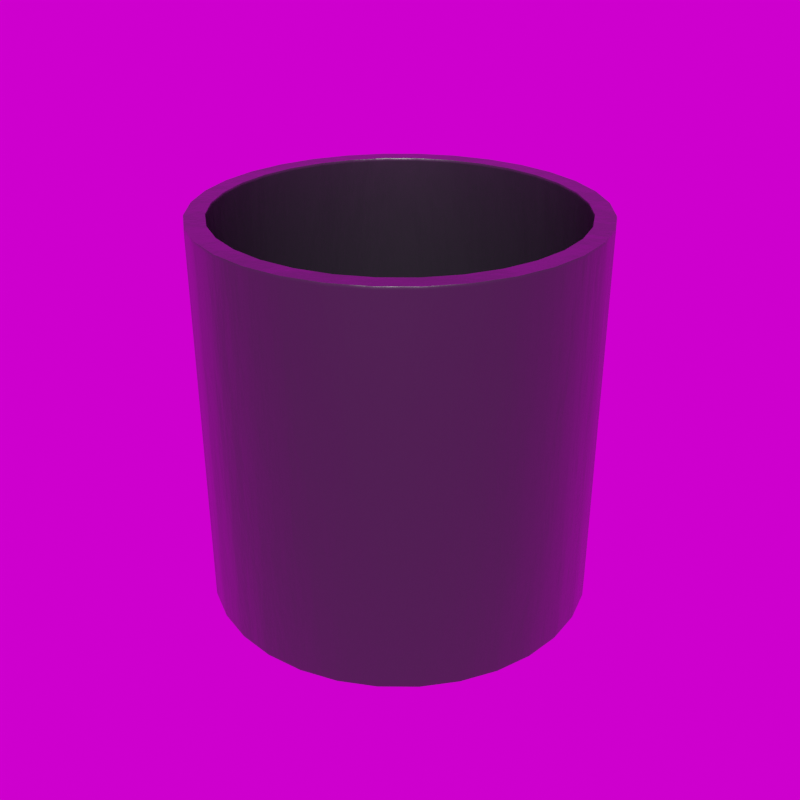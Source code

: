 # Source: Modern_Cylinder_17_.blend  (saved by Blender 5.3.7; exported with 4.5.12 LTS)
import bpy
from mathutils import Matrix  # noqa: F401  (used for matrix-valued properties, if any)

bpy.ops.wm.read_factory_settings(use_empty=True)
scene = bpy.context.scene
scene.name = 'Scene'

# ---- collections
col_library = bpy.data.collections.new('Library'); scene.collection.children.link(col_library)

# ---- images (referenced by path relative to the original .blend; pixels are not part of the script)
import os
ASSET_DIR = os.environ.get("B2B_ASSET_DIR", "")  # directory of the original .blend (textures are referenced by path, not embedded)
HERE = os.path.dirname(os.path.abspath(__file__))  # packed textures are extracted next to this script under _unpacked/

def load_image(name, relpath, width, height, colorspace="sRGB"):
    """Load a texture the original file referenced (path relative to the .blend, or extracted next to this script)."""
    p = next((c for c in (os.path.join(HERE, relpath), os.path.join(ASSET_DIR, relpath)) if relpath and os.path.exists(c)), "")
    if p:
        img = bpy.data.images.load(p, check_existing=True)
        img.name = name
    else:  # same state as the original file: an image datablock whose file is absent (Cycles renders it pink)
        img = bpy.data.images.new(name, width, height)
        img.source = "FILE"
        img.filepath = "//" + (relpath or name)
    img.colorspace_settings.name = colorspace
    return img
img_abandoned_games_room_02_1k_hdr = load_image('abandoned_games_room_02_1k.hdr', 'abandoned_games_room_02_1k.hdr', 1024, 1024, 'Linear Rec.709')

# ---- materials (node trees are filled in below, after node groups)
mat_modern_fiberstone = bpy.data.materials.new('Modern Fiberstone')
mat_modern_fiberstone.use_backface_culling_lightprobe_volume = False
mat_modern_fiberstone.diffuse_color = (0.05234, 0.05134, 0.06072, 1.0)

# ---- node groups
ng_abandoned_games_room_02 = bpy.data.node_groups.new('abandoned_games_room_02', 'ShaderNodeTree')
_s = ng_abandoned_games_room_02.interface.new_socket(name='Background', in_out='OUTPUT', socket_type='NodeSocketShader')
_s = ng_abandoned_games_room_02.interface.new_socket(name='Rotation', in_out='INPUT', socket_type='NodeSocketFloat')
_s.default_value = 17.7
_s.min_value = -1e+04
_s.max_value = 1e+04
_s = ng_abandoned_games_room_02.interface.new_socket(name='Strength', in_out='INPUT', socket_type='NodeSocketFloat')
_s.default_value = 1.0
_s.min_value = 0.0
_s.max_value = 1e+06
_N = ng_abandoned_games_room_02.nodes; _L = ng_abandoned_games_room_02.links
n0 = _N.new('ShaderNodeBackground'); n0.name = 'HDRIHandler_ShaderNodeBackground'; n0.location = (373, 84)
n1 = _N.new('ShaderNodeMapping'); n1.name = 'HDRIHandler_ShaderNodeMapping'; n1.location = (-167, 154)
n2 = _N.new('ShaderNodeTexCoord'); n2.name = 'HDRIHandler_ShaderNodeTexCoord'; n2.location = (-373, 112)
n3 = _N.new('NodeGroupOutput'); n3.name = 'Group Output'; n3.location = (563, 0)
n4 = _N.new('ShaderNodeCombineXYZ'); n4.name = 'Combine XYZ'; n4.location = (-371, -154)
n5 = _N.new('NodeGroupInput'); n5.name = 'Group Input'; n5.location = (-573, 0)
n6 = _N.new('ShaderNodeTexEnvironment'); n6.name = 'HDRIHandler_ShaderNodeTexEnvironment'; n6.location = (53, 102)
n6.image = img_abandoned_games_room_02_1k_hdr
_L.new(n0.outputs[0], n3.inputs[0])
_L.new(n2.outputs[0], n1.inputs[0])
_L.new(n1.outputs[0], n6.inputs[0])
_L.new(n6.outputs[0], n0.inputs[0])
_L.new(n4.outputs[0], n1.inputs[2])
_L.new(n5.outputs[0], n4.inputs[2])
_L.new(n5.outputs[1], n0.inputs[1])
n3.is_active_output = True
ng_auto_smooth = bpy.data.node_groups.new('Auto Smooth', 'GeometryNodeTree')
_s = ng_auto_smooth.interface.new_socket(name='Geometry', in_out='OUTPUT', socket_type='NodeSocketGeometry')
_s = ng_auto_smooth.interface.new_socket(name='Geometry', in_out='INPUT', socket_type='NodeSocketGeometry')
_s = ng_auto_smooth.interface.new_socket(name='Angle', in_out='INPUT', socket_type='NodeSocketFloat')
_s.subtype = 'ANGLE'
_s.min_value = 0.0
_s.max_value = 3.142
ng_auto_smooth.is_modifier = True
_N = ng_auto_smooth.nodes; _L = ng_auto_smooth.links
n0 = _N.new('NodeGroupOutput'); n0.name = 'Group Output'; n0.location = (480, -100)
n1 = _N.new('NodeGroupInput'); n1.name = 'Group Input'; n1.location = (-420, -300)
n2 = _N.new('NodeGroupInput'); n2.name = 'Group Input.001'; n2.location = (-60, -100)
n3 = _N.new('GeometryNodeSetShadeSmooth'); n3.name = 'Set Shade Smooth'; n3.location = (120, -100)
n3.domain = 'EDGE'
n4 = _N.new('GeometryNodeSetShadeSmooth'); n4.name = 'Set Shade Smooth.001'; n4.location = (300, -100)
n5 = _N.new('GeometryNodeInputMeshEdgeAngle'); n5.name = 'Edge Angle'; n5.location = (-420, -220)
n6 = _N.new('GeometryNodeInputEdgeSmooth'); n6.name = 'Is Edge Smooth'; n6.location = (-60, -160)
n7 = _N.new('GeometryNodeInputShadeSmooth'); n7.name = 'Is Face Smooth'; n7.location = (-240, -340)
n8 = _N.new('FunctionNodeBooleanMath'); n8.name = 'Boolean Math'; n8.location = (-60, -220)
n9 = _N.new('FunctionNodeCompare'); n9.name = 'Compare'; n9.location = (-240, -180)
n9.operation = 'LESS_EQUAL'
_L.new(n5.outputs[0], n9.inputs[0])
_L.new(n4.outputs[0], n0.inputs[0])
_L.new(n1.outputs[1], n9.inputs[1])
_L.new(n9.outputs[0], n8.inputs[0])
_L.new(n7.outputs[0], n8.inputs[1])
_L.new(n2.outputs[0], n3.inputs[0])
_L.new(n6.outputs[0], n3.inputs[1])
_L.new(n3.outputs[0], n4.inputs[0])
_L.new(n8.outputs[0], n3.inputs[2])
n0.is_active_output = True

# ---- material node trees
mat_modern_fiberstone.use_nodes = True; mat_modern_fiberstone.node_tree.nodes.clear()
_N = mat_modern_fiberstone.node_tree.nodes; _L = mat_modern_fiberstone.node_tree.links
n0 = _N.new('ShaderNodeBsdfPrincipled'); n0.name = 'Principled BSDF'; n0.location = (10, 300)
n0.distribution = 'GGX'
n0.subsurface_method = 'RANDOM_WALK_SKIN'
n0.inputs[0].default_value = (0.01688, 0.0166, 0.01922, 1.0)
n0.inputs[2].default_value = 0.3438
n0.inputs[3].default_value = 1.45
n0.inputs[13].default_value = 0.526
n0.inputs[27].default_value = (0.0, 0.0, 0.0, 1.0)
n0.inputs[28].default_value = 1.0
n1 = _N.new('ShaderNodeOutputMaterial'); n1.name = 'Material Output'; n1.location = (300, 300)
n2 = _N.new('ShaderNodeBump'); n2.name = 'Bump'; n2.location = (-190, -125)
n2.inputs[0].default_value = 0.05833
n2.inputs[1].default_value = 1.0
n2.inputs[2].default_value = 1.0
n3 = _N.new('ShaderNodeTexNoise'); n3.name = 'Noise Texture'; n3.location = (-379, -134)
n3.inputs[2].default_value = 1.33
n3.inputs[3].default_value = 13.46
n4 = _N.new('ShaderNodeTexCoord'); n4.name = 'Texture Coordinate'; n4.location = (-584, -107)
_L.new(n0.outputs[0], n1.inputs[0])
_L.new(n3.outputs[0], n2.inputs[3])
_L.new(n2.outputs[0], n0.inputs[5])
_L.new(n4.outputs[2], n3.inputs[0])
n1.is_active_output = True

# ---- world
world_abandoned_games_room_02 = bpy.data.worlds.new('abandoned_games_room_02'); scene.world = world_abandoned_games_room_02
world_abandoned_games_room_02.use_nodes = True; world_abandoned_games_room_02.node_tree.nodes.clear()
_N = world_abandoned_games_room_02.node_tree.nodes; _L = world_abandoned_games_room_02.node_tree.links
n0 = _N.new('ShaderNodeOutputWorld'); n0.name = 'World Output'; n0.location = (300, 300)
n1 = _N.new('ShaderNodeGroup'); n1.name = 'Group'; n1.location = (51, 313)
n1.node_tree = ng_abandoned_games_room_02
n1.inputs[0].default_value = 0.0
n1.inputs[1].default_value = 1.0
_L.new(n1.outputs[0], n0.inputs[0])
n0.is_active_output = True
world_abandoned_games_room_02.color = (0.05088, 0.05088, 0.05088)
world_abandoned_games_room_02.use_sun_shadow = False
world_abandoned_games_room_02.sun_shadow_jitter_overblur = 0.0

# ---- meshes
me_circle_012 = bpy.data.meshes.new('Circle.012')
me_circle_012.from_pydata([(4.029e-10, 0.1918, 0.02349), (-0.03743, 0.1882, 0.02349), (-0.07341, 0.1772, 0.02349), (-0.1066, 0.1595, 0.02349), (-0.1356, 0.1356, 0.02349), (-0.1595, 0.1066, 0.02349), (-0.1772, 0.07341, 0.02349), (-0.1882, 0.03743, 0.02349), (-0.1918, 0.0, 0.02349), (-0.1882, -0.03743, 0.02349), (-0.1772, -0.07341, 0.02349), (-0.1595, -0.1066, 0.02349), (-0.1356, -0.1356, 0.02349), (-0.1066, -0.1595, 0.02349), (-0.07341, -0.1772, 0.02349), (-0.03743, -0.1882, 0.02349), (4.029e-10, -0.1918, 0.02349), (0.03743, -0.1882, 0.02349), (0.07341, -0.1772, 0.02349), (0.1066, -0.1595, 0.02349), (0.1356, -0.1356, 0.02349), (0.1595, -0.1066, 0.02349), (0.1772, -0.07341, 0.02349), (0.1882, -0.03743, 0.02349), (0.1918, 0.0, 0.02349), (0.1882, 0.03743, 0.02349), (0.1772, 0.07341, 0.02349), (0.1595, 0.1066, 0.02349), (0.1356, 0.1356, 0.02349), (0.1066, 0.1595, 0.02349), (0.07341, 0.1772, 0.02349), (0.03743, 0.1882, 0.02349), (1.06e-10, 0.2136, 0.0), (0.0, 0.2143, 0.003116), (3.119e-11, 0.2141, 0.0009127), (-0.04181, 0.2102, 0.003116), (-0.04168, 0.2095, 0.0), (-0.04177, 0.21, 0.0009127), (-0.08201, 0.198, 0.003116), (-0.08176, 0.1974, 0.0), (-0.08194, 0.1978, 0.0009127), (-0.1191, 0.1782, 0.003116), (-0.1187, 0.1776, 0.0), (-0.119, 0.178, 0.0009127), (-0.1515, 0.1515, 0.003116), (-0.1511, 0.1511, 0.0), (-0.1514, 0.1514, 0.0009127), (-0.1782, 0.1191, 0.003116), (-0.1776, 0.1187, 0.0), (-0.178, 0.119, 0.0009127), (-0.198, 0.08201, 0.003116), (-0.1974, 0.08176, 0.0), (-0.1978, 0.08194, 0.0009127), (-0.2102, 0.04181, 0.003116), (-0.2095, 0.04168, 0.0), (-0.21, 0.04177, 0.0009127), (-0.2143, 0.0, 0.003116), (-0.2136, 1.06e-10, 0.0), (-0.2141, 3.119e-11, 0.0009127), (-0.2102, -0.04181, 0.003116), (-0.2095, -0.04168, 0.0), (-0.21, -0.04177, 0.0009127), (-0.198, -0.08201, 0.003116), (-0.1974, -0.08176, 0.0), (-0.1978, -0.08194, 0.0009127), (-0.1782, -0.1191, 0.003116), (-0.1776, -0.1187, 0.0), (-0.178, -0.119, 0.0009127), (-0.1515, -0.1515, 0.003116), (-0.1511, -0.1511, 0.0), (-0.1514, -0.1514, 0.0009127), (-0.1191, -0.1782, 0.003116), (-0.1187, -0.1776, 0.0), (-0.119, -0.178, 0.0009127), (-0.08201, -0.198, 0.003116), (-0.08176, -0.1974, 0.0), (-0.08194, -0.1978, 0.0009127), (-0.04181, -0.2102, 0.003116), (-0.04168, -0.2095, 0.0), (-0.04177, -0.21, 0.0009127), (0.0, -0.2143, 0.003116), (-1.06e-10, -0.2136, 0.0), (-3.119e-11, -0.2141, 0.0009127), (0.04181, -0.2102, 0.003116), (0.04168, -0.2095, 0.0), (0.04177, -0.21, 0.0009127), (0.08201, -0.198, 0.003116), (0.08176, -0.1974, 0.0), (0.08194, -0.1978, 0.0009127), (0.1191, -0.1782, 0.003116), (0.1187, -0.1776, 0.0), (0.119, -0.178, 0.0009127), (0.1515, -0.1515, 0.003116), (0.1511, -0.1511, 0.0), (0.1514, -0.1514, 0.0009127), (0.1782, -0.1191, 0.003116), (0.1776, -0.1187, 0.0), (0.178, -0.119, 0.0009127), (0.198, -0.08201, 0.003116), (0.1974, -0.08176, 0.0), (0.1978, -0.08194, 0.0009127), (0.2102, -0.04181, 0.003116), (0.2095, -0.04168, 0.0), (0.21, -0.04177, 0.0009127), (0.2143, 0.0, 0.003116), (0.2136, -1.06e-10, 0.0), (0.2141, -3.119e-11, 0.0009127), (0.2102, 0.04181, 0.003116), (0.2095, 0.04168, 0.0), (0.21, 0.04177, 0.0009127), (0.198, 0.08201, 0.003116), (0.1974, 0.08176, 0.0), (0.1978, 0.08194, 0.0009127), (0.1782, 0.1191, 0.003116), (0.1776, 0.1187, 0.0), (0.178, 0.119, 0.0009127), (0.1515, 0.1515, 0.003116), (0.1511, 0.1511, 0.0), (0.1514, 0.1514, 0.0009127), (0.1191, 0.1782, 0.003116), (0.1187, 0.1776, 0.0), (0.119, 0.178, 0.0009127), (0.08201, 0.198, 0.003116), (0.08176, 0.1974, 0.0), (0.08194, 0.1978, 0.0009127), (0.04181, 0.2102, 0.003116), (0.04168, 0.2095, 0.0), (0.04177, 0.21, 0.0009127), (0.0, 0.2143, 0.4255), (1.203e-11, 0.2136, 0.4286), (3.898e-12, 0.2141, 0.4277), (-0.04168, 0.2095, 0.4286), (-0.04181, 0.2102, 0.4255), (-0.04177, 0.21, 0.4277), (-0.08176, 0.1974, 0.4286), (-0.08201, 0.198, 0.4255), (-0.08194, 0.1978, 0.4277), (-0.1187, 0.1776, 0.4286), (-0.1191, 0.1782, 0.4255), (-0.119, 0.178, 0.4277), (-0.1511, 0.1511, 0.4286), (-0.1515, 0.1515, 0.4255), (-0.1514, 0.1514, 0.4277), (-0.1776, 0.1187, 0.4286), (-0.1782, 0.1191, 0.4255), (-0.178, 0.119, 0.4277), (-0.1974, 0.08176, 0.4286), (-0.198, 0.08201, 0.4255), (-0.1978, 0.08194, 0.4277), (-0.2095, 0.04168, 0.4286), (-0.2102, 0.04181, 0.4255), (-0.21, 0.04177, 0.4277), (-0.2136, 0.0, 0.4286), (-0.2143, 0.0, 0.4255), (-0.2141, 0.0, 0.4277), (-0.2095, -0.04168, 0.4286), (-0.2102, -0.04181, 0.4255), (-0.21, -0.04177, 0.4277), (-0.1974, -0.08176, 0.4286), (-0.198, -0.08201, 0.4255), (-0.1978, -0.08194, 0.4277), (-0.1776, -0.1187, 0.4286), (-0.1782, -0.1191, 0.4255), (-0.178, -0.119, 0.4277), (-0.1511, -0.1511, 0.4286), (-0.1515, -0.1515, 0.4255), (-0.1514, -0.1514, 0.4277), (-0.1187, -0.1776, 0.4286), (-0.1191, -0.1782, 0.4255), (-0.119, -0.178, 0.4277), (-0.08176, -0.1974, 0.4286), (-0.08201, -0.198, 0.4255), (-0.08194, -0.1978, 0.4277), (-0.04168, -0.2095, 0.4286), (-0.04181, -0.2102, 0.4255), (-0.04177, -0.21, 0.4277), (1.203e-11, -0.2136, 0.4286), (0.0, -0.2143, 0.4255), (3.898e-12, -0.2141, 0.4277), (0.04168, -0.2095, 0.4286), (0.04181, -0.2102, 0.4255), (0.04177, -0.21, 0.4277), (0.08176, -0.1974, 0.4286), (0.08201, -0.198, 0.4255), (0.08194, -0.1978, 0.4277), (0.1187, -0.1776, 0.4286), (0.1191, -0.1782, 0.4255), (0.119, -0.178, 0.4277), (0.1511, -0.1511, 0.4286), (0.1515, -0.1515, 0.4255), (0.1514, -0.1514, 0.4277), (0.1776, -0.1187, 0.4286), (0.1782, -0.1191, 0.4255), (0.178, -0.119, 0.4277), (0.1974, -0.08176, 0.4286), (0.198, -0.08201, 0.4255), (0.1978, -0.08194, 0.4277), (0.2095, -0.04168, 0.4286), (0.2102, -0.04181, 0.4255), (0.21, -0.04177, 0.4277), (0.2136, 0.0, 0.4286), (0.2143, 0.0, 0.4255), (0.2141, 0.0, 0.4277), (0.2095, 0.04168, 0.4286), (0.2102, 0.04181, 0.4255), (0.21, 0.04177, 0.4277), (0.1974, 0.08176, 0.4286), (0.198, 0.08201, 0.4255), (0.1978, 0.08194, 0.4277), (0.1776, 0.1187, 0.4286), (0.1782, 0.1191, 0.4255), (0.178, 0.119, 0.4277), (0.1511, 0.1511, 0.4286), (0.1515, 0.1515, 0.4255), (0.1514, 0.1514, 0.4277), (0.1187, 0.1776, 0.4286), (0.1191, 0.1782, 0.4255), (0.119, 0.178, 0.4277), (0.08176, 0.1974, 0.4286), (0.08201, 0.198, 0.4255), (0.08194, 0.1978, 0.4277), (0.04168, 0.2095, 0.4286), (0.04181, 0.2102, 0.4255), (0.04177, 0.21, 0.4277), (3.909e-10, 0.1925, 0.4286), (4.029e-10, 0.1918, 0.4255), (3.992e-10, 0.192, 0.4277), (-0.03743, 0.1882, 0.4255), (-0.03756, 0.1888, 0.4286), (-0.03746, 0.1883, 0.4277), (-0.07341, 0.1772, 0.4255), (-0.07367, 0.1779, 0.4286), (-0.07349, 0.1774, 0.4277), (-0.1066, 0.1595, 0.4255), (-0.107, 0.1601, 0.4286), (-0.1067, 0.1597, 0.4277), (-0.1356, 0.1356, 0.4255), (-0.1361, 0.1361, 0.4286), (-0.1358, 0.1358, 0.4277), (-0.1595, 0.1066, 0.4255), (-0.1601, 0.107, 0.4286), (-0.1597, 0.1067, 0.4277), (-0.1772, 0.07341, 0.4255), (-0.1779, 0.07367, 0.4286), (-0.1774, 0.07349, 0.4277), (-0.1882, 0.03743, 0.4255), (-0.1888, 0.03756, 0.4286), (-0.1883, 0.03746, 0.4277), (-0.1918, 0.0, 0.4255), (-0.1925, 0.0, 0.4286), (-0.192, 0.0, 0.4277), (-0.1882, -0.03743, 0.4255), (-0.1888, -0.03756, 0.4286), (-0.1883, -0.03746, 0.4277), (-0.1772, -0.07341, 0.4255), (-0.1779, -0.07367, 0.4286), (-0.1774, -0.07349, 0.4277), (-0.1595, -0.1066, 0.4255), (-0.1601, -0.107, 0.4286), (-0.1597, -0.1067, 0.4277), (-0.1356, -0.1356, 0.4255), (-0.1361, -0.1361, 0.4286), (-0.1358, -0.1358, 0.4277), (-0.1066, -0.1595, 0.4255), (-0.107, -0.1601, 0.4286), (-0.1067, -0.1597, 0.4277), (-0.07341, -0.1772, 0.4255), (-0.07367, -0.1779, 0.4286), (-0.07349, -0.1774, 0.4277), (-0.03743, -0.1882, 0.4255), (-0.03756, -0.1888, 0.4286), (-0.03746, -0.1883, 0.4277), (4.029e-10, -0.1918, 0.4255), (3.909e-10, -0.1925, 0.4286), (3.992e-10, -0.192, 0.4277), (0.03743, -0.1882, 0.4255), (0.03756, -0.1888, 0.4286), (0.03746, -0.1883, 0.4277), (0.07341, -0.1772, 0.4255), (0.07367, -0.1779, 0.4286), (0.07349, -0.1774, 0.4277), (0.1066, -0.1595, 0.4255), (0.107, -0.1601, 0.4286), (0.1067, -0.1597, 0.4277), (0.1356, -0.1356, 0.4255), (0.1361, -0.1361, 0.4286), (0.1358, -0.1358, 0.4277), (0.1595, -0.1066, 0.4255), (0.1601, -0.107, 0.4286), (0.1597, -0.1067, 0.4277), (0.1772, -0.07341, 0.4255), (0.1779, -0.07367, 0.4286), (0.1774, -0.07349, 0.4277), (0.1882, -0.03743, 0.4255), (0.1888, -0.03756, 0.4286), (0.1883, -0.03746, 0.4277), (0.1918, 0.0, 0.4255), (0.1925, 0.0, 0.4286), (0.192, 0.0, 0.4277), (0.1882, 0.03743, 0.4255), (0.1888, 0.03756, 0.4286), (0.1883, 0.03746, 0.4277), (0.1772, 0.07341, 0.4255), (0.1779, 0.07367, 0.4286), (0.1774, 0.07349, 0.4277), (0.1595, 0.1066, 0.4255), (0.1601, 0.107, 0.4286), (0.1597, 0.1067, 0.4277), (0.1356, 0.1356, 0.4255), (0.1361, 0.1361, 0.4286), (0.1358, 0.1358, 0.4277), (0.1066, 0.1595, 0.4255), (0.107, 0.1601, 0.4286), (0.1067, 0.1597, 0.4277), (0.07341, 0.1772, 0.4255), (0.07367, 0.1779, 0.4286), (0.07349, 0.1774, 0.4277), (0.03743, 0.1882, 0.4255), (0.03756, 0.1888, 0.4286), (0.03746, 0.1883, 0.4277)], [], [(71, 68, 165, 168), (113, 110, 207, 210), (74, 71, 168, 171), (116, 113, 210, 213), (77, 74, 171, 174), (38, 35, 132, 135), (119, 116, 213, 216), (80, 77, 174, 177), (41, 38, 135, 138), (122, 119, 216, 219), (83, 80, 177, 180), (44, 41, 138, 141), (125, 122, 219, 222), (86, 83, 180, 183), (47, 44, 141, 144), (131, 129, 224, 228), (89, 86, 183, 186), (50, 47, 144, 147), (35, 33, 128, 132), (92, 89, 186, 189), (53, 50, 147, 150), (95, 92, 189, 192), (56, 53, 150, 153), (98, 95, 192, 195), (59, 56, 153, 156), (101, 98, 195, 198), (62, 59, 156, 159), (104, 101, 198, 201), (65, 62, 159, 162), (107, 104, 201, 204), (68, 65, 162, 165), (110, 107, 204, 207), (191, 188, 285, 288), (152, 149, 246, 249), (194, 191, 288, 291), (155, 152, 249, 252), (197, 194, 291, 294), (158, 155, 252, 255), (200, 197, 294, 297), (161, 158, 255, 258), (203, 200, 297, 300), (164, 161, 258, 261), (206, 203, 300, 303), (167, 164, 261, 264), (209, 206, 303, 306), (170, 167, 264, 267), (212, 209, 306, 309), (173, 170, 267, 270), (129, 221, 318, 224), (215, 212, 309, 312), (176, 173, 270, 273), (137, 134, 231, 234), (218, 215, 312, 315), (179, 176, 273, 276), (140, 137, 234, 237), (221, 218, 315, 318), (182, 179, 276, 279), (143, 140, 237, 240), (227, 225, 0, 1), (185, 182, 279, 282), (146, 143, 240, 243), (134, 131, 228, 231), (188, 185, 282, 285), (149, 146, 243, 246), (296, 293, 23, 24), (257, 254, 10, 11), (299, 296, 24, 25), (260, 257, 11, 12), (302, 299, 25, 26), (263, 260, 12, 13), (305, 302, 26, 27), (266, 263, 13, 14), (308, 305, 27, 28), (269, 266, 14, 15), (225, 317, 31, 0), (311, 308, 28, 29), (272, 269, 15, 16), (233, 230, 2, 3), (314, 311, 29, 30), (275, 272, 16, 17), (236, 233, 3, 4), (317, 314, 30, 31), (278, 275, 17, 18), (239, 236, 4, 5), (281, 278, 18, 19), (242, 239, 5, 6), (230, 227, 1, 2), (284, 281, 19, 20), (245, 242, 6, 7), (287, 284, 20, 21), (248, 245, 7, 8), (290, 287, 21, 22), (251, 248, 8, 9), (293, 290, 22, 23), (254, 251, 9, 10), (1, 0, 31, 30, 29, 28, 27, 26, 25, 24, 23, 22, 21, 20, 19, 18, 17, 16, 15, 14, 13, 12, 11, 10, 9, 8, 7, 6, 5, 4, 3, 2), (33, 125, 222, 128), (36, 32, 34, 37), (37, 34, 33, 35), (39, 36, 37, 40), (40, 37, 35, 38), (42, 39, 40, 43), (43, 40, 38, 41), (45, 42, 43, 46), (46, 43, 41, 44), (48, 45, 46, 49), (49, 46, 44, 47), (51, 48, 49, 52), (52, 49, 47, 50), (54, 51, 52, 55), (55, 52, 50, 53), (57, 54, 55, 58), (58, 55, 53, 56), (60, 57, 58, 61), (61, 58, 56, 59), (63, 60, 61, 64), (64, 61, 59, 62), (66, 63, 64, 67), (67, 64, 62, 65), (69, 66, 67, 70), (70, 67, 65, 68), (72, 69, 70, 73), (73, 70, 68, 71), (75, 72, 73, 76), (76, 73, 71, 74), (78, 75, 76, 79), (79, 76, 74, 77), (81, 78, 79, 82), (82, 79, 77, 80), (84, 81, 82, 85), (85, 82, 80, 83), (87, 84, 85, 88), (88, 85, 83, 86), (90, 87, 88, 91), (91, 88, 86, 89), (93, 90, 91, 94), (94, 91, 89, 92), (96, 93, 94, 97), (97, 94, 92, 95), (99, 96, 97, 100), (100, 97, 95, 98), (102, 99, 100, 103), (103, 100, 98, 101), (105, 102, 103, 106), (106, 103, 101, 104), (108, 105, 106, 109), (109, 106, 104, 107), (111, 108, 109, 112), (112, 109, 107, 110), (114, 111, 112, 115), (115, 112, 110, 113), (117, 114, 115, 118), (118, 115, 113, 116), (120, 117, 118, 121), (121, 118, 116, 119), (123, 120, 121, 124), (124, 121, 119, 122), (126, 123, 124, 127), (127, 124, 122, 125), (32, 126, 127, 34), (34, 127, 125, 33), (132, 128, 130, 133), (133, 130, 129, 131), (135, 132, 133, 136), (136, 133, 131, 134), (138, 135, 136, 139), (139, 136, 134, 137), (141, 138, 139, 142), (142, 139, 137, 140), (144, 141, 142, 145), (145, 142, 140, 143), (147, 144, 145, 148), (148, 145, 143, 146), (150, 147, 148, 151), (151, 148, 146, 149), (153, 150, 151, 154), (154, 151, 149, 152), (156, 153, 154, 157), (157, 154, 152, 155), (159, 156, 157, 160), (160, 157, 155, 158), (162, 159, 160, 163), (163, 160, 158, 161), (165, 162, 163, 166), (166, 163, 161, 164), (168, 165, 166, 169), (169, 166, 164, 167), (171, 168, 169, 172), (172, 169, 167, 170), (174, 171, 172, 175), (175, 172, 170, 173), (177, 174, 175, 178), (178, 175, 173, 176), (180, 177, 178, 181), (181, 178, 176, 179), (183, 180, 181, 184), (184, 181, 179, 182), (186, 183, 184, 187), (187, 184, 182, 185), (189, 186, 187, 190), (190, 187, 185, 188), (192, 189, 190, 193), (193, 190, 188, 191), (195, 192, 193, 196), (196, 193, 191, 194), (198, 195, 196, 199), (199, 196, 194, 197), (201, 198, 199, 202), (202, 199, 197, 200), (204, 201, 202, 205), (205, 202, 200, 203), (207, 204, 205, 208), (208, 205, 203, 206), (210, 207, 208, 211), (211, 208, 206, 209), (213, 210, 211, 214), (214, 211, 209, 212), (216, 213, 214, 217), (217, 214, 212, 215), (219, 216, 217, 220), (220, 217, 215, 218), (222, 219, 220, 223), (223, 220, 218, 221), (128, 222, 223, 130), (130, 223, 221, 129), (228, 224, 226, 229), (229, 226, 225, 227), (231, 228, 229, 232), (232, 229, 227, 230), (234, 231, 232, 235), (235, 232, 230, 233), (237, 234, 235, 238), (238, 235, 233, 236), (240, 237, 238, 241), (241, 238, 236, 239), (243, 240, 241, 244), (244, 241, 239, 242), (246, 243, 244, 247), (247, 244, 242, 245), (249, 246, 247, 250), (250, 247, 245, 248), (252, 249, 250, 253), (253, 250, 248, 251), (255, 252, 253, 256), (256, 253, 251, 254), (258, 255, 256, 259), (259, 256, 254, 257), (261, 258, 259, 262), (262, 259, 257, 260), (264, 261, 262, 265), (265, 262, 260, 263), (267, 264, 265, 268), (268, 265, 263, 266), (270, 267, 268, 271), (271, 268, 266, 269), (273, 270, 271, 274), (274, 271, 269, 272), (276, 273, 274, 277), (277, 274, 272, 275), (279, 276, 277, 280), (280, 277, 275, 278), (282, 279, 280, 283), (283, 280, 278, 281), (285, 282, 283, 286), (286, 283, 281, 284), (288, 285, 286, 289), (289, 286, 284, 287), (291, 288, 289, 292), (292, 289, 287, 290), (294, 291, 292, 295), (295, 292, 290, 293), (297, 294, 295, 298), (298, 295, 293, 296), (300, 297, 298, 301), (301, 298, 296, 299), (303, 300, 301, 304), (304, 301, 299, 302), (306, 303, 304, 307), (307, 304, 302, 305), (309, 306, 307, 310), (310, 307, 305, 308), (312, 309, 310, 313), (313, 310, 308, 311), (315, 312, 313, 316), (316, 313, 311, 314), (318, 315, 316, 319), (319, 316, 314, 317), (224, 318, 319, 226), (226, 319, 317, 225), (36, 39, 42, 45, 48, 51, 54, 57, 60, 63, 66, 69, 72, 75, 78, 81, 84, 87, 90, 93, 96, 99, 102, 105, 108, 111, 114, 117, 120, 123, 126, 32)])
me_circle_012.polygons.foreach_set('use_smooth', [True] * 290)
_uv = me_circle_012.uv_layers.new(name='UVMap')
_uv.uv.foreach_set('vector', [0.7946, 0.7216, 0.7928, 0.683, 0.8923, 0.6838, 0.8942, 0.7224, 0.5811, 0.5203, 0.5826, 0.4817, 0.6821, 0.4801, 0.6806, 0.5187, 0.7971, 0.7544, 0.7946, 0.7216, 0.8942, 0.7224, 0.8966, 0.7552, 0.5803, 0.5632, 0.5811, 0.5203, 0.6806, 0.5187, 0.6798, 0.5616, 0.4767, 0.4542, 0.4797, 0.4215, 0.5793, 0.4223, 0.5763, 0.455, 0.9987, 0.9004, 0.9973, 0.9433, 0.8977, 0.9433, 0.8992, 0.9004, 0.5803, 0.6087, 0.5803, 0.5632, 0.6798, 0.5616, 0.6798, 0.607, 0.4742, 0.4928, 0.4767, 0.4542, 0.5763, 0.455, 0.5738, 0.4936, 0.9995, 0.855, 0.9987, 0.9004, 0.8992, 0.9004, 0.8999, 0.855, 0.5811, 0.6551, 0.5803, 0.6087, 0.6798, 0.607, 0.6806, 0.6534, 0.4724, 0.5356, 0.4742, 0.4928, 0.5738, 0.4936, 0.572, 0.5364, 0.9995, 0.8086, 0.9995, 0.855, 0.8999, 0.855, 0.8999, 0.8086, 0.5826, 0.7005, 0.5811, 0.6551, 0.6806, 0.6534, 0.6821, 0.6989, 0.4713, 0.5811, 0.4724, 0.5356, 0.572, 0.5364, 0.5709, 0.5819, 0.9987, 0.7631, 0.9995, 0.8086, 0.8999, 0.8086, 0.8992, 0.7631, 0.0856, 0.8879, 0.05291, 0.8552, 0.07095, 0.8404, 0.1004, 0.8699, 0.4709, 0.6274, 0.4713, 0.5811, 0.5709, 0.5819, 0.5705, 0.6283, 0.9973, 0.7203, 0.9987, 0.7631, 0.8992, 0.7631, 0.8977, 0.7203, 0.5875, 0.7818, 0.5847, 0.7433, 0.6843, 0.7417, 0.6871, 0.7802, 0.4713, 0.6729, 0.4709, 0.6274, 0.5705, 0.6283, 0.5709, 0.6737, 0.7946, 0.46, 0.7971, 0.4215, 0.8966, 0.4223, 0.8942, 0.4608, 0.4724, 0.7158, 0.4713, 0.6729, 0.5709, 0.6737, 0.572, 0.7166, 0.7928, 0.5028, 0.7946, 0.46, 0.8942, 0.4608, 0.8923, 0.5036, 0.4742, 0.7544, 0.4724, 0.7158, 0.572, 0.7166, 0.5738, 0.7552, 0.7917, 0.5483, 0.7928, 0.5028, 0.8923, 0.5036, 0.8912, 0.5491, 0.4767, 0.7872, 0.4742, 0.7544, 0.5738, 0.7552, 0.5763, 0.788, 0.7913, 0.5947, 0.7917, 0.5483, 0.8912, 0.5491, 0.8908, 0.5955, 0.4797, 0.813, 0.4767, 0.7872, 0.5763, 0.788, 0.5793, 0.8138, 0.7917, 0.6402, 0.7913, 0.5947, 0.8908, 0.5955, 0.8912, 0.641, 0.5847, 0.4489, 0.5875, 0.4231, 0.6871, 0.4215, 0.6843, 0.4473, 0.7928, 0.683, 0.7917, 0.6402, 0.8912, 0.641, 0.8923, 0.6838, 0.5826, 0.4817, 0.5847, 0.4489, 0.6843, 0.4473, 0.6821, 0.4801, 0.2121, 0.4709, 0.2583, 0.4709, 0.256, 0.4941, 0.2144, 0.4941, 0.3848, 0.8879, 0.3464, 0.9136, 0.3354, 0.893, 0.37, 0.8699, 0.1667, 0.4799, 0.2121, 0.4709, 0.2144, 0.4941, 0.1735, 0.5023, 0.4175, 0.8552, 0.3848, 0.8879, 0.37, 0.8699, 0.3995, 0.8404, 0.124, 0.4976, 0.1667, 0.4799, 0.1735, 0.5023, 0.135, 0.5182, 0.4432, 0.8168, 0.4175, 0.8552, 0.3995, 0.8404, 0.4226, 0.8058, 0.0856, 0.5233, 0.124, 0.4976, 0.135, 0.5182, 0.1004, 0.5414, 0.4609, 0.7741, 0.4432, 0.8168, 0.4226, 0.8058, 0.4385, 0.7673, 0.05291, 0.556, 0.0856, 0.5233, 0.1004, 0.5414, 0.07095, 0.5708, 0.4699, 0.7287, 0.4609, 0.7741, 0.4385, 0.7673, 0.4467, 0.7264, 0.02723, 0.5944, 0.05291, 0.556, 0.07095, 0.5708, 0.0478, 0.6054, 0.4699, 0.6825, 0.4699, 0.7287, 0.4467, 0.7264, 0.4467, 0.6848, 0.00954, 0.6372, 0.02723, 0.5944, 0.0478, 0.6054, 0.03186, 0.6439, 0.4609, 0.6372, 0.4699, 0.6825, 0.4467, 0.6848, 0.4385, 0.6439, 0.0005212, 0.6825, 0.00954, 0.6372, 0.03186, 0.6439, 0.02374, 0.6848, 0.4432, 0.5944, 0.4609, 0.6372, 0.4385, 0.6439, 0.4226, 0.6054, 0.05291, 0.8552, 0.02723, 0.8168, 0.0478, 0.8058, 0.07095, 0.8404, 0.0005212, 0.7287, 0.0005212, 0.6825, 0.02374, 0.6848, 0.02374, 0.7264, 0.4175, 0.556, 0.4432, 0.5944, 0.4226, 0.6054, 0.3995, 0.5708, 0.1667, 0.9313, 0.124, 0.9136, 0.135, 0.893, 0.1735, 0.9089, 0.00954, 0.7741, 0.0005212, 0.7287, 0.02374, 0.7264, 0.03186, 0.7673, 0.3848, 0.5233, 0.4175, 0.556, 0.3995, 0.5708, 0.37, 0.5414, 0.2121, 0.9403, 0.1667, 0.9313, 0.1735, 0.9089, 0.2144, 0.9171, 0.02723, 0.8168, 0.00954, 0.7741, 0.03186, 0.7673, 0.0478, 0.8058, 0.3464, 0.4976, 0.3848, 0.5233, 0.37, 0.5414, 0.3354, 0.5182, 0.2583, 0.9403, 0.2121, 0.9403, 0.2144, 0.9171, 0.256, 0.9171, 0.6895, 0.5238, 0.6911, 0.4855, 0.7859, 0.4862, 0.7843, 0.5246, 0.3037, 0.4799, 0.3464, 0.4976, 0.3354, 0.5182, 0.2969, 0.5023, 0.3037, 0.9313, 0.2583, 0.9403, 0.256, 0.9171, 0.2969, 0.9089, 0.124, 0.9136, 0.0856, 0.8879, 0.1004, 0.8699, 0.135, 0.893, 0.2583, 0.4709, 0.3037, 0.4799, 0.2969, 0.5023, 0.256, 0.4941, 0.3464, 0.9136, 0.3037, 0.9313, 0.2969, 0.9089, 0.3354, 0.893, 0.899, 0.4943, 0.9007, 0.456, 0.9954, 0.4567, 0.9938, 0.4951, 0.9924, 0.2342, 0.9911, 0.2688, 0.8963, 0.2703, 0.8976, 0.2358, 0.898, 0.535, 0.899, 0.4943, 0.9938, 0.4951, 0.9928, 0.5358, 0.9931, 0.1959, 0.9924, 0.2342, 0.8976, 0.2358, 0.8983, 0.1974, 0.8977, 0.5765, 0.898, 0.535, 0.9928, 0.5358, 0.9925, 0.5773, 0.9931, 0.1551, 0.9931, 0.1959, 0.8983, 0.1974, 0.8983, 0.1567, 0.898, 0.6172, 0.8977, 0.5765, 0.9925, 0.5773, 0.9928, 0.618, 0.9924, 0.1136, 0.9931, 0.1551, 0.8983, 0.1567, 0.8976, 0.1152, 0.899, 0.6556, 0.898, 0.6172, 0.9928, 0.618, 0.9938, 0.6564, 0.9911, 0.07295, 0.9924, 0.1136, 0.8976, 0.1152, 0.8963, 0.07451, 0.6911, 0.4855, 0.6933, 0.451, 0.7881, 0.4517, 0.7859, 0.4862, 0.9007, 0.6901, 0.899, 0.6556, 0.9938, 0.6564, 0.9954, 0.6909, 0.9891, 0.03462, 0.9911, 0.07295, 0.8963, 0.07451, 0.8943, 0.03619, 0.6881, 0.606, 0.6885, 0.5645, 0.7833, 0.5653, 0.7829, 0.6068, 0.9029, 0.7195, 0.9007, 0.6901, 0.9954, 0.6909, 0.9976, 0.7203, 0.9866, 0.0001464, 0.9891, 0.03462, 0.8943, 0.03619, 0.8919, 0.001713, 0.6885, 0.6467, 0.6881, 0.606, 0.7829, 0.6068, 0.7833, 0.6475, 0.6933, 0.451, 0.696, 0.4216, 0.7908, 0.4224, 0.7881, 0.4517, 0.792, 0.7937, 0.7933, 0.7553, 0.8881, 0.7553, 0.8868, 0.7937, 0.6895, 0.6851, 0.6885, 0.6467, 0.7833, 0.6475, 0.7843, 0.6859, 0.7913, 0.8344, 0.792, 0.7937, 0.8868, 0.7937, 0.8861, 0.8344, 0.6911, 0.7196, 0.6895, 0.6851, 0.7843, 0.6859, 0.7859, 0.7204, 0.6885, 0.5645, 0.6895, 0.5238, 0.7843, 0.5246, 0.7833, 0.5653, 0.7913, 0.8759, 0.7913, 0.8344, 0.8861, 0.8344, 0.8861, 0.8759, 0.6933, 0.749, 0.6911, 0.7196, 0.7859, 0.7204, 0.7881, 0.7498, 0.792, 0.9166, 0.7913, 0.8759, 0.8861, 0.8759, 0.8868, 0.9166, 0.696, 0.7721, 0.6933, 0.749, 0.7881, 0.7498, 0.7908, 0.7728, 0.7933, 0.955, 0.792, 0.9166, 0.8868, 0.9166, 0.8881, 0.955, 0.9891, 0.2982, 0.9866, 0.3213, 0.8919, 0.3228, 0.8943, 0.2997, 0.9007, 0.456, 0.9029, 0.4215, 0.9976, 0.4222, 0.9954, 0.4567, 0.9911, 0.2688, 0.9891, 0.2982, 0.8943, 0.2997, 0.8963, 0.2703, 0.5175, 0.3451, 0.4944, 0.3105, 0.4785, 0.2722, 0.4704, 0.2315, 0.4704, 0.19, 0.4785, 0.1493, 0.4944, 0.1109, 0.5175, 0.0764, 0.5468, 0.04705, 0.5813, 0.02398, 0.6197, 0.008098, 0.6604, 0.0, 0.7019, 0.0, 0.7426, 0.008098, 0.781, 0.02398, 0.8155, 0.04705, 0.8448, 0.0764, 0.8679, 0.1109, 0.8838, 0.1493, 0.8919, 0.19, 0.8919, 0.2315, 0.8838, 0.2722, 0.8679, 0.3105, 0.8448, 0.3451, 0.8155, 0.3744, 0.781, 0.3975, 0.7426, 0.4134, 0.7019, 0.4215, 0.6604, 0.4215, 0.6197, 0.4134, 0.5813, 0.3975, 0.5468, 0.3744, 0.5847, 0.7433, 0.5826, 0.7005, 0.6821, 0.6989, 0.6843, 0.7417, 0.0005213, 0.2583, 0.00954, 0.3037, 0.009039, 0.3038, 0.0, 0.2584, 0.9978, 0.9432, 0.9956, 0.9817, 0.9951, 0.9818, 0.9973, 0.9433, 0.0005213, 0.2121, 0.0005213, 0.2583, 0.0, 0.2584, 0.0, 0.212, 0.9992, 0.9004, 0.9978, 0.9432, 0.9973, 0.9433, 0.9987, 0.9004, 0.00954, 0.1667, 0.0005213, 0.2121, 0.0, 0.212, 0.009039, 0.1666, 1.0, 0.8549, 0.9992, 0.9004, 0.9987, 0.9004, 0.9995, 0.855, 0.02723, 0.124, 0.00954, 0.1667, 0.009039, 0.1666, 0.02677, 0.1238, 1.0, 0.8086, 1.0, 0.8549, 0.9995, 0.855, 0.9995, 0.8086, 0.05291, 0.0856, 0.02723, 0.124, 0.02677, 0.1238, 0.05251, 0.08527, 0.9992, 0.7632, 1.0, 0.8086, 0.9995, 0.8086, 0.9987, 0.7631, 0.0856, 0.05291, 0.05291, 0.0856, 0.05251, 0.08527, 0.08527, 0.05251, 0.9978, 0.7204, 0.9992, 0.7632, 0.9987, 0.7631, 0.9973, 0.7203, 0.124, 0.02723, 0.0856, 0.05291, 0.08527, 0.05251, 0.1238, 0.02677, 0.7941, 0.4601, 0.7966, 0.4216, 0.7971, 0.4215, 0.7946, 0.46, 0.1667, 0.00954, 0.124, 0.02723, 0.1238, 0.02677, 0.1666, 0.009039, 0.7923, 0.5029, 0.7941, 0.4601, 0.7946, 0.46, 0.7928, 0.5028, 0.2121, 0.0005213, 0.1667, 0.00954, 0.1666, 0.009039, 0.212, 0.0, 0.7912, 0.5483, 0.7923, 0.5029, 0.7928, 0.5028, 0.7917, 0.5483, 0.2583, 0.0005213, 0.2121, 0.0005213, 0.212, 0.0, 0.2584, 0.0, 0.7908, 0.5946, 0.7912, 0.5483, 0.7917, 0.5483, 0.7913, 0.5947, 0.3037, 0.00954, 0.2583, 0.0005213, 0.2584, 0.0, 0.3038, 0.009039, 0.7912, 0.6401, 0.7908, 0.5946, 0.7913, 0.5947, 0.7917, 0.6402, 0.3464, 0.02723, 0.3037, 0.00954, 0.3038, 0.009039, 0.3466, 0.02677, 0.7923, 0.6829, 0.7912, 0.6401, 0.7917, 0.6402, 0.7928, 0.683, 0.3848, 0.05291, 0.3464, 0.02723, 0.3466, 0.02677, 0.3851, 0.05251, 0.7941, 0.7214, 0.7923, 0.6829, 0.7928, 0.683, 0.7946, 0.7216, 0.4175, 0.0856, 0.3848, 0.05291, 0.3851, 0.05251, 0.4179, 0.08527, 0.7966, 0.7542, 0.7941, 0.7214, 0.7946, 0.7216, 0.7971, 0.7544, 0.4432, 0.124, 0.4175, 0.0856, 0.4179, 0.08527, 0.4436, 0.1238, 0.4762, 0.4544, 0.4792, 0.4216, 0.4797, 0.4215, 0.4767, 0.4542, 0.4609, 0.1667, 0.4432, 0.124, 0.4436, 0.1238, 0.4614, 0.1666, 0.4737, 0.4929, 0.4762, 0.4544, 0.4767, 0.4542, 0.4742, 0.4928, 0.4699, 0.2121, 0.4609, 0.1667, 0.4614, 0.1666, 0.4704, 0.212, 0.4719, 0.5357, 0.4737, 0.4929, 0.4742, 0.4928, 0.4724, 0.5356, 0.4699, 0.2583, 0.4699, 0.2121, 0.4704, 0.212, 0.4704, 0.2584, 0.4708, 0.5811, 0.4719, 0.5357, 0.4724, 0.5356, 0.4713, 0.5811, 0.4609, 0.3037, 0.4699, 0.2583, 0.4704, 0.2584, 0.4614, 0.3038, 0.4704, 0.6274, 0.4708, 0.5811, 0.4713, 0.5811, 0.4709, 0.6274, 0.4432, 0.3464, 0.4609, 0.3037, 0.4614, 0.3038, 0.4436, 0.3466, 0.4708, 0.6729, 0.4704, 0.6274, 0.4709, 0.6274, 0.4713, 0.6729, 0.4175, 0.3848, 0.4432, 0.3464, 0.4436, 0.3466, 0.4179, 0.3851, 0.4719, 0.7157, 0.4708, 0.6729, 0.4713, 0.6729, 0.4724, 0.7158, 0.3848, 0.4175, 0.4175, 0.3848, 0.4179, 0.3851, 0.3851, 0.4179, 0.4737, 0.7542, 0.4719, 0.7157, 0.4724, 0.7158, 0.4742, 0.7544, 0.3464, 0.4432, 0.3848, 0.4175, 0.3851, 0.4179, 0.3466, 0.4436, 0.4762, 0.787, 0.4737, 0.7542, 0.4742, 0.7544, 0.4767, 0.7872, 0.3037, 0.4609, 0.3464, 0.4432, 0.3466, 0.4436, 0.3038, 0.4614, 0.4792, 0.8128, 0.4762, 0.787, 0.4767, 0.7872, 0.4797, 0.813, 0.2583, 0.4699, 0.3037, 0.4609, 0.3038, 0.4614, 0.2584, 0.4704, 0.5842, 0.4491, 0.587, 0.4233, 0.5875, 0.4231, 0.5847, 0.4489, 0.2121, 0.4699, 0.2583, 0.4699, 0.2584, 0.4704, 0.212, 0.4704, 0.5821, 0.4819, 0.5842, 0.4491, 0.5847, 0.4489, 0.5826, 0.4817, 0.1667, 0.4609, 0.2121, 0.4699, 0.212, 0.4704, 0.1666, 0.4614, 0.5806, 0.5204, 0.5821, 0.4819, 0.5826, 0.4817, 0.5811, 0.5203, 0.124, 0.4432, 0.1667, 0.4609, 0.1666, 0.4614, 0.1238, 0.4436, 0.5798, 0.5633, 0.5806, 0.5204, 0.5811, 0.5203, 0.5803, 0.5632, 0.0856, 0.4175, 0.124, 0.4432, 0.1238, 0.4436, 0.08527, 0.4179, 0.5798, 0.6087, 0.5798, 0.5633, 0.5803, 0.5632, 0.5803, 0.6087, 0.05291, 0.3848, 0.0856, 0.4175, 0.08527, 0.4179, 0.05251, 0.3851, 0.5806, 0.655, 0.5798, 0.6087, 0.5803, 0.6087, 0.5811, 0.6551, 0.02723, 0.3464, 0.05291, 0.3848, 0.05251, 0.3851, 0.02677, 0.3466, 0.5821, 0.7005, 0.5806, 0.655, 0.5811, 0.6551, 0.5826, 0.7005, 0.00954, 0.3037, 0.02723, 0.3464, 0.02677, 0.3466, 0.009039, 0.3038, 0.5842, 0.7432, 0.5821, 0.7005, 0.5826, 0.7005, 0.5847, 0.7433, 0.6871, 0.7802, 0.6843, 0.7417, 0.6848, 0.7416, 0.6876, 0.7801, 0.08527, 0.8883, 0.05251, 0.8555, 0.05291, 0.8552, 0.0856, 0.8879, 0.8992, 0.9004, 0.8977, 0.9433, 0.8972, 0.9432, 0.8986, 0.9004, 0.1238, 0.914, 0.08527, 0.8883, 0.0856, 0.8879, 0.124, 0.9136, 0.8999, 0.855, 0.8992, 0.9004, 0.8986, 0.9004, 0.8994, 0.8549, 0.1666, 0.9318, 0.1238, 0.914, 0.124, 0.9136, 0.1667, 0.9313, 0.8999, 0.8086, 0.8999, 0.855, 0.8994, 0.8549, 0.8994, 0.8086, 0.212, 0.9408, 0.1666, 0.9318, 0.1667, 0.9313, 0.2121, 0.9403, 0.8992, 0.7631, 0.8999, 0.8086, 0.8994, 0.8086, 0.8986, 0.7632, 0.2584, 0.9408, 0.212, 0.9408, 0.2121, 0.9403, 0.2583, 0.9403, 0.8977, 0.7203, 0.8992, 0.7631, 0.8986, 0.7632, 0.8972, 0.7204, 0.3038, 0.9318, 0.2584, 0.9408, 0.2583, 0.9403, 0.3037, 0.9313, 0.8942, 0.4608, 0.8966, 0.4223, 0.8972, 0.4224, 0.8947, 0.4609, 0.3466, 0.914, 0.3038, 0.9318, 0.3037, 0.9313, 0.3464, 0.9136, 0.8923, 0.5036, 0.8942, 0.4608, 0.8947, 0.4609, 0.8929, 0.5037, 0.3851, 0.8883, 0.3466, 0.914, 0.3464, 0.9136, 0.3848, 0.8879, 0.8912, 0.5491, 0.8923, 0.5036, 0.8929, 0.5037, 0.8918, 0.5491, 0.4179, 0.8555, 0.3851, 0.8883, 0.3848, 0.8879, 0.4175, 0.8552, 0.8908, 0.5955, 0.8912, 0.5491, 0.8918, 0.5491, 0.8914, 0.5955, 0.4436, 0.817, 0.4179, 0.8555, 0.4175, 0.8552, 0.4432, 0.8168, 0.8912, 0.641, 0.8908, 0.5955, 0.8914, 0.5955, 0.8918, 0.6409, 0.4614, 0.7742, 0.4436, 0.817, 0.4432, 0.8168, 0.4609, 0.7741, 0.8923, 0.6838, 0.8912, 0.641, 0.8918, 0.6409, 0.8929, 0.6837, 0.4704, 0.7288, 0.4614, 0.7742, 0.4609, 0.7741, 0.4699, 0.7287, 0.8942, 0.7224, 0.8923, 0.6838, 0.8929, 0.6837, 0.8947, 0.7223, 0.4704, 0.6824, 0.4704, 0.7288, 0.4699, 0.7287, 0.4699, 0.6825, 0.8966, 0.7552, 0.8942, 0.7224, 0.8947, 0.7223, 0.8972, 0.7551, 0.4614, 0.637, 0.4704, 0.6824, 0.4699, 0.6825, 0.4609, 0.6372, 0.5763, 0.455, 0.5793, 0.4223, 0.5798, 0.4224, 0.5768, 0.4552, 0.4436, 0.5942, 0.4614, 0.637, 0.4609, 0.6372, 0.4432, 0.5944, 0.5738, 0.4936, 0.5763, 0.455, 0.5768, 0.4552, 0.5743, 0.4937, 0.4179, 0.5557, 0.4436, 0.5942, 0.4432, 0.5944, 0.4175, 0.556, 0.572, 0.5364, 0.5738, 0.4936, 0.5743, 0.4937, 0.5725, 0.5365, 0.3851, 0.5229, 0.4179, 0.5557, 0.4175, 0.556, 0.3848, 0.5233, 0.5709, 0.5819, 0.572, 0.5364, 0.5725, 0.5365, 0.5714, 0.5819, 0.3466, 0.4972, 0.3851, 0.5229, 0.3848, 0.5233, 0.3464, 0.4976, 0.5705, 0.6283, 0.5709, 0.5819, 0.5714, 0.5819, 0.571, 0.6282, 0.3038, 0.4794, 0.3466, 0.4972, 0.3464, 0.4976, 0.3037, 0.4799, 0.5709, 0.6737, 0.5705, 0.6283, 0.571, 0.6282, 0.5714, 0.6737, 0.2584, 0.4704, 0.3038, 0.4794, 0.3037, 0.4799, 0.2583, 0.4709, 0.572, 0.7166, 0.5709, 0.6737, 0.5714, 0.6737, 0.5725, 0.7165, 0.212, 0.4704, 0.2584, 0.4704, 0.2583, 0.4709, 0.2121, 0.4709, 0.5738, 0.7552, 0.572, 0.7166, 0.5725, 0.7165, 0.5743, 0.755, 0.1666, 0.4794, 0.212, 0.4704, 0.2121, 0.4709, 0.1667, 0.4799, 0.5763, 0.788, 0.5738, 0.7552, 0.5743, 0.755, 0.5768, 0.7878, 0.1238, 0.4972, 0.1666, 0.4794, 0.1667, 0.4799, 0.124, 0.4976, 0.5793, 0.8138, 0.5763, 0.788, 0.5768, 0.7878, 0.5798, 0.8136, 0.08527, 0.5229, 0.1238, 0.4972, 0.124, 0.4976, 0.0856, 0.5233, 0.6843, 0.4473, 0.6871, 0.4215, 0.6876, 0.4216, 0.6848, 0.4474, 0.05251, 0.5557, 0.08527, 0.5229, 0.0856, 0.5233, 0.05291, 0.556, 0.6821, 0.4801, 0.6843, 0.4473, 0.6848, 0.4474, 0.6827, 0.4802, 0.02677, 0.5942, 0.05251, 0.5557, 0.05291, 0.556, 0.02723, 0.5944, 0.6806, 0.5187, 0.6821, 0.4801, 0.6827, 0.4802, 0.6812, 0.5188, 0.009039, 0.637, 0.02677, 0.5942, 0.02723, 0.5944, 0.00954, 0.6372, 0.6798, 0.5616, 0.6806, 0.5187, 0.6812, 0.5188, 0.6804, 0.5616, 0.0, 0.6824, 0.009039, 0.637, 0.00954, 0.6372, 0.0005212, 0.6825, 0.6798, 0.607, 0.6798, 0.5616, 0.6804, 0.5616, 0.6804, 0.6071, 0.0, 0.7288, 0.0, 0.6824, 0.0005212, 0.6825, 0.0005212, 0.7287, 0.6806, 0.6534, 0.6798, 0.607, 0.6804, 0.6071, 0.6812, 0.6534, 0.009039, 0.7742, 0.0, 0.7288, 0.0005212, 0.7287, 0.00954, 0.7741, 0.6821, 0.6989, 0.6806, 0.6534, 0.6812, 0.6534, 0.6827, 0.6988, 0.02677, 0.817, 0.009039, 0.7742, 0.00954, 0.7741, 0.02723, 0.8168, 0.6843, 0.7417, 0.6821, 0.6989, 0.6827, 0.6988, 0.6848, 0.7416, 0.05251, 0.8555, 0.02677, 0.817, 0.02723, 0.8168, 0.05291, 0.8552, 0.1004, 0.8699, 0.07095, 0.8404, 0.07135, 0.8401, 0.1007, 0.8695, 0.689, 0.5237, 0.6906, 0.4854, 0.6911, 0.4855, 0.6895, 0.5238, 0.135, 0.893, 0.1004, 0.8699, 0.1007, 0.8695, 0.1353, 0.8925, 0.6879, 0.5645, 0.689, 0.5237, 0.6895, 0.5238, 0.6885, 0.5645, 0.1735, 0.9089, 0.135, 0.893, 0.1353, 0.8925, 0.1737, 0.9084, 0.6876, 0.606, 0.6879, 0.5645, 0.6885, 0.5645, 0.6881, 0.606, 0.2144, 0.9171, 0.1735, 0.9089, 0.1737, 0.9084, 0.2144, 0.9166, 0.6879, 0.6468, 0.6876, 0.606, 0.6881, 0.606, 0.6885, 0.6467, 0.256, 0.9171, 0.2144, 0.9171, 0.2144, 0.9166, 0.256, 0.9166, 0.689, 0.6852, 0.6879, 0.6468, 0.6885, 0.6467, 0.6895, 0.6851, 0.2969, 0.9089, 0.256, 0.9171, 0.256, 0.9166, 0.2967, 0.9084, 0.6906, 0.7197, 0.689, 0.6852, 0.6895, 0.6851, 0.6911, 0.7196, 0.3354, 0.893, 0.2969, 0.9089, 0.2967, 0.9084, 0.3351, 0.8925, 0.6928, 0.7492, 0.6906, 0.7197, 0.6911, 0.7196, 0.6933, 0.749, 0.37, 0.8699, 0.3354, 0.893, 0.3351, 0.8925, 0.3697, 0.8695, 0.6955, 0.7723, 0.6928, 0.7492, 0.6933, 0.749, 0.696, 0.7721, 0.3995, 0.8404, 0.37, 0.8699, 0.3697, 0.8695, 0.3991, 0.8401, 0.9896, 0.2983, 0.9872, 0.3215, 0.9866, 0.3213, 0.9891, 0.2982, 0.4226, 0.8058, 0.3995, 0.8404, 0.3991, 0.8401, 0.4221, 0.8055, 0.9916, 0.2689, 0.9896, 0.2983, 0.9891, 0.2982, 0.9911, 0.2688, 0.4385, 0.7673, 0.4226, 0.8058, 0.4221, 0.8055, 0.438, 0.7671, 0.9929, 0.2343, 0.9916, 0.2689, 0.9911, 0.2688, 0.9924, 0.2342, 0.4467, 0.7264, 0.4385, 0.7673, 0.438, 0.7671, 0.4461, 0.7264, 0.9936, 0.1959, 0.9929, 0.2343, 0.9924, 0.2342, 0.9931, 0.1959, 0.4467, 0.6848, 0.4467, 0.7264, 0.4461, 0.7264, 0.4461, 0.6848, 0.9936, 0.1552, 0.9936, 0.1959, 0.9931, 0.1959, 0.9931, 0.1551, 0.4385, 0.6439, 0.4467, 0.6848, 0.4461, 0.6848, 0.438, 0.6441, 0.9929, 0.1136, 0.9936, 0.1552, 0.9931, 0.1551, 0.9924, 0.1136, 0.4226, 0.6054, 0.4385, 0.6439, 0.438, 0.6441, 0.4221, 0.6057, 0.9916, 0.07288, 0.9929, 0.1136, 0.9924, 0.1136, 0.9911, 0.07295, 0.3995, 0.5708, 0.4226, 0.6054, 0.4221, 0.6057, 0.3991, 0.5711, 0.9896, 0.03451, 0.9916, 0.07288, 0.9911, 0.07295, 0.9891, 0.03462, 0.37, 0.5414, 0.3995, 0.5708, 0.3991, 0.5711, 0.3697, 0.5418, 0.9872, 0.0, 0.9896, 0.03451, 0.9891, 0.03462, 0.9866, 0.0001464, 0.3354, 0.5182, 0.37, 0.5414, 0.3697, 0.5418, 0.3351, 0.5187, 0.7914, 0.7936, 0.7928, 0.7552, 0.7933, 0.7553, 0.792, 0.7937, 0.2969, 0.5023, 0.3354, 0.5182, 0.3351, 0.5187, 0.2967, 0.5028, 0.7908, 0.8344, 0.7914, 0.7936, 0.792, 0.7937, 0.7913, 0.8344, 0.256, 0.4941, 0.2969, 0.5023, 0.2967, 0.5028, 0.256, 0.4947, 0.7908, 0.8759, 0.7908, 0.8344, 0.7913, 0.8344, 0.7913, 0.8759, 0.2144, 0.4941, 0.256, 0.4941, 0.256, 0.4947, 0.2144, 0.4947, 0.7914, 0.9167, 0.7908, 0.8759, 0.7913, 0.8759, 0.792, 0.9166, 0.1735, 0.5023, 0.2144, 0.4941, 0.2144, 0.4947, 0.1737, 0.5028, 0.7928, 0.9551, 0.7914, 0.9167, 0.792, 0.9166, 0.7933, 0.955, 0.135, 0.5182, 0.1735, 0.5023, 0.1737, 0.5028, 0.1353, 0.5187, 0.7947, 0.9896, 0.7928, 0.9551, 0.7933, 0.955, 0.7952, 0.9895, 0.1004, 0.5414, 0.135, 0.5182, 0.1353, 0.5187, 0.1007, 0.5418, 0.8985, 0.4942, 0.9001, 0.4558, 0.9007, 0.456, 0.899, 0.4943, 0.07095, 0.5708, 0.1004, 0.5414, 0.1007, 0.5418, 0.07135, 0.5711, 0.8975, 0.535, 0.8985, 0.4942, 0.899, 0.4943, 0.898, 0.535, 0.0478, 0.6054, 0.07095, 0.5708, 0.07135, 0.5711, 0.04827, 0.6057, 0.8972, 0.5765, 0.8975, 0.535, 0.898, 0.535, 0.8977, 0.5765, 0.03186, 0.6439, 0.0478, 0.6054, 0.04827, 0.6057, 0.03236, 0.6441, 0.8975, 0.6173, 0.8972, 0.5765, 0.8977, 0.5765, 0.898, 0.6172, 0.02374, 0.6848, 0.03186, 0.6439, 0.03236, 0.6441, 0.02426, 0.6848, 0.8985, 0.6557, 0.8975, 0.6173, 0.898, 0.6172, 0.899, 0.6556, 0.02374, 0.7264, 0.02374, 0.6848, 0.02426, 0.6848, 0.02426, 0.7264, 0.9001, 0.6902, 0.8985, 0.6557, 0.899, 0.6556, 0.9007, 0.6901, 0.03186, 0.7673, 0.02374, 0.7264, 0.02426, 0.7264, 0.03236, 0.7671, 0.9023, 0.7196, 0.9001, 0.6902, 0.9007, 0.6901, 0.9029, 0.7195, 0.0478, 0.8058, 0.03186, 0.7673, 0.03236, 0.7671, 0.04827, 0.8055, 0.6928, 0.4508, 0.6955, 0.4215, 0.696, 0.4216, 0.6933, 0.451, 0.07095, 0.8404, 0.0478, 0.8058, 0.04827, 0.8055, 0.07135, 0.8401, 0.6906, 0.4854, 0.6928, 0.4508, 0.6933, 0.451, 0.6911, 0.4855, 0.0005213, 0.2583, 0.0005213, 0.2121, 0.00954, 0.1667, 0.02723, 0.124, 0.05291, 0.0856, 0.0856, 0.05291, 0.124, 0.02723, 0.1667, 0.00954, 0.2121, 0.0005213, 0.2583, 0.0005213, 0.3037, 0.00954, 0.3464, 0.02723, 0.3848, 0.05291, 0.4175, 0.0856, 0.4432, 0.124, 0.4609, 0.1667, 0.4699, 0.2121, 0.4699, 0.2583, 0.4609, 0.3037, 0.4432, 0.3464, 0.4175, 0.3848, 0.3848, 0.4175, 0.3464, 0.4432, 0.3037, 0.4609, 0.2583, 0.4699, 0.2121, 0.4699, 0.1667, 0.4609, 0.124, 0.4432, 0.0856, 0.4175, 0.05291, 0.3848, 0.02723, 0.3464, 0.00954, 0.3037])
me_circle_012.materials.append(mat_modern_fiberstone)
me_circle_012.update()

# ---- objects
ob_modern_cylinder_17 = bpy.data.objects.new('Modern Cylinder 17"', me_circle_012)

# ---- transforms, parenting, visibility, modifiers, constraints
ob_modern_cylinder_17.location = (7.519, -0.04393, 0.0)
ob_modern_cylinder_17.rotation_euler = (0.0, -0.0, 3.142)
_m = ob_modern_cylinder_17.modifiers.new('Auto Smooth', 'NODES')
_m.node_group = ng_auto_smooth
_gi = [s.identifier for s in ng_auto_smooth.interface.items_tree if s.item_type == 'SOCKET' and s.in_out == 'INPUT']
_m[_gi[1]] = 0.5236  # Angle

# ---- collection membership
col_library.objects.link(ob_modern_cylinder_17)

# ---- scene / render settings (as saved in the file)
scene.frame_start = 1; scene.frame_end = 250; scene.frame_set(1)
scene.render.engine = 'CYCLES'
scene.render.resolution_x = 1080
scene.render.film_transparent = True
scene.render.bake_bias = 0.0
scene.render.bake_samples = 0
scene.cycles.samples = 1000
scene.cycles.sampling_pattern = 'TABULATED_SOBOL'
scene.cycles.adaptive_threshold = 0.05
scene.cycles.use_light_tree = False
scene.eevee.fast_gi_thickness_near = 0.1
scene.eevee.fast_gi_thickness_far = 0.0
scene.view_settings.view_transform = 'Filmic'
bpy.context.view_layer.update()

# ---- added for rendering (the .blend has no active camera and no usable light): camera, sun
cam_auto = bpy.data.cameras.new('AutoCamera')
cam_auto.lens = 50.0
cam_auto.sensor_width = 36.0
cam_auto.clip_end = 1000.0
ob_auto_camera = bpy.data.objects.new('AutoCamera', cam_auto)
scene.collection.objects.link(ob_auto_camera)
ob_auto_camera.location = (8.20603, -0.868193, 0.763822)
ob_auto_camera.rotation_euler = (1.09748, -7.21219e-08, 0.694738)
scene.camera = ob_auto_camera
light_auto_sun = bpy.data.lights.new('AutoSun', 'SUN')
light_auto_sun.energy = 3.0
light_auto_sun.angle = 0.0523599
ob_auto_sun = bpy.data.objects.new('AutoSun', light_auto_sun)
scene.collection.objects.link(ob_auto_sun)
ob_auto_sun.rotation_euler = (0.872665, 0.174533, 0.523599)
bpy.context.view_layer.update()
